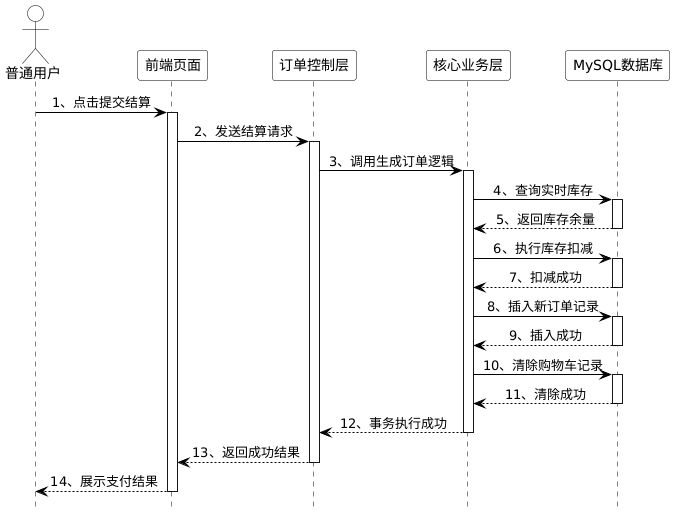

The diagram above was rendered by PlantUML. Its source (embedded in the PNG):
@startuml
skinparam monochrome true
skinparam shadowing false
skinparam defaultFontName "SimSun"
skinparam sequence {
    LifeLineBorderColor black
    LifeLineBackgroundColor white
    ParticipantBorderColor black
    ParticipantBackgroundColor white
    ActorBorderColor black
    ActorBackgroundColor white
    ArrowColor black
    MessageAlign center
}
hide footbox

actor "普通用户" as User
participant "前端页面" as Frontend
participant "订单控制层" as OrderController
participant "核心业务层" as OrderService
participant "MySQL数据库" as DB

User -> Frontend: 1、点击提交结算
activate Frontend
Frontend -> OrderController: 2、发送结算请求
activate OrderController
OrderController -> OrderService: 3、调用生成订单逻辑
activate OrderService

OrderService -> DB: 4、查询实时库存
activate DB
DB --> OrderService: 5、返回库存余量
deactivate DB

OrderService -> DB: 6、执行库存扣减
activate DB
DB --> OrderService: 7、扣减成功
deactivate DB

OrderService -> DB: 8、插入新订单记录
activate DB
DB --> OrderService: 9、插入成功
deactivate DB

OrderService -> DB: 10、清除购物车记录
activate DB
DB --> OrderService: 11、清除成功
deactivate DB

OrderService --> OrderController: 12、事务执行成功
deactivate OrderService
OrderController --> Frontend: 13、返回成功结果
deactivate OrderController
Frontend --> User: 14、展示支付结果
deactivate Frontend
@enduml